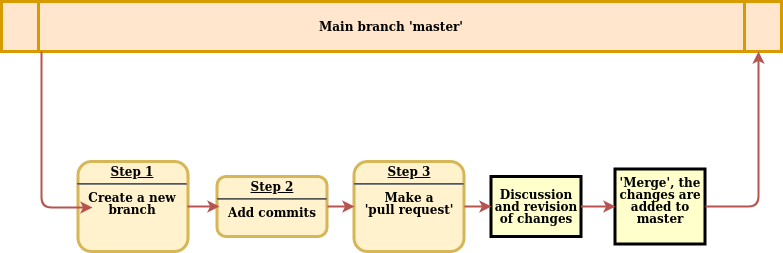

The diagram above was exported from draw.io. Its source (the exported page's mxGraphModel, read from the mxfile embedded in the PNG):
<mxGraphModel dx="805" dy="441" grid="1" gridSize="10" guides="1" tooltips="1" connect="1" arrows="1" fold="1" page="1" pageScale="1" pageWidth="826" pageHeight="1169" background="#ffffff" math="0" shadow="0">
  <root>
    <mxCell id="0" />
    <mxCell id="1" parent="0" />
    <mxCell id="5" value="Main branch 'master'" style="shape=process;whiteSpace=wrap;align=center;verticalAlign=middle;size=0.0475;fontStyle=1;strokeWidth=3;fillColor=#ffe6cc;strokeColor=#d79b00;" parent="1" vertex="1">
      <mxGeometry x="20" y="40" width="780" height="50" as="geometry" />
    </mxCell>
    <mxCell id="10" value="&lt;p style=&quot;margin: 0px ; margin-top: 4px ; text-align: center ; text-decoration: underline&quot;&gt;&lt;strong&gt;Step 1&lt;br&gt;&lt;/strong&gt;&lt;/p&gt;&lt;hr&gt;&lt;div&gt;Create a new &lt;br&gt;&lt;/div&gt;&lt;div&gt;branch&lt;/div&gt;" style="verticalAlign=middle;align=center;overflow=fill;fontSize=12;fontFamily=Helvetica;html=1;rounded=1;fontStyle=1;strokeWidth=3;fillColor=#fff2cc;strokeColor=#d6b656;" parent="1" vertex="1">
      <mxGeometry x="96.49999999999991" y="200" width="110" height="90" as="geometry" />
    </mxCell>
    <mxCell id="14" value="Discussion and revision of changes" style="whiteSpace=wrap;align=center;verticalAlign=middle;fontStyle=1;strokeWidth=3;fillColor=#FFFFCC" parent="1" vertex="1">
      <mxGeometry x="509.5" y="214.9999999999999" width="90" height="60" as="geometry" />
    </mxCell>
    <mxCell id="69" value="" style="edgeStyle=segmentEdgeStyle;strokeColor=#b85450;strokeWidth=2;fillColor=#f8cecc;" parent="1" edge="1">
      <mxGeometry width="100" height="100" relative="1" as="geometry">
        <mxPoint x="59.5" y="89.5" as="sourcePoint" />
        <mxPoint x="110.5" y="245.5" as="targetPoint" />
        <Array as="points">
          <mxPoint x="59.5" y="245.5" />
        </Array>
      </mxGeometry>
    </mxCell>
    <mxCell id="lu7MAB4hwDtDkCIBIVct-99" value="&lt;p style=&quot;margin: 0px ; margin-top: 4px ; text-align: center ; text-decoration: underline&quot;&gt;&lt;strong&gt;Step 2&lt;br&gt;&lt;/strong&gt;&lt;/p&gt;&lt;hr&gt;Add commits" style="verticalAlign=middle;align=center;overflow=fill;fontSize=12;fontFamily=Helvetica;html=1;rounded=1;fontStyle=1;strokeWidth=3;fillColor=#fff2cc;strokeColor=#d6b656;" parent="1" vertex="1">
      <mxGeometry x="235.5" y="215" width="110" height="60" as="geometry" />
    </mxCell>
    <mxCell id="lu7MAB4hwDtDkCIBIVct-100" value="" style="edgeStyle=segmentEdgeStyle;strokeColor=#b85450;strokeWidth=2;fillColor=#f8cecc;exitX=1;exitY=0.5;exitDx=0;exitDy=0;" parent="1" source="10" edge="1">
      <mxGeometry width="100" height="100" relative="1" as="geometry">
        <mxPoint x="56.5" y="99" as="sourcePoint" />
        <mxPoint x="237.5" y="245" as="targetPoint" />
        <Array as="points">
          <mxPoint x="226.5" y="245" />
          <mxPoint x="226.5" y="245" />
        </Array>
      </mxGeometry>
    </mxCell>
    <mxCell id="lu7MAB4hwDtDkCIBIVct-101" value="&lt;p style=&quot;margin: 0px ; margin-top: 4px ; text-align: center ; text-decoration: underline&quot;&gt;&lt;strong&gt;Step 3&lt;br&gt;&lt;/strong&gt;&lt;/p&gt;&lt;hr&gt;&lt;div&gt;Make a&lt;br&gt;&lt;/div&gt;&lt;div&gt;'pull request'&lt;/div&gt;" style="verticalAlign=middle;align=center;overflow=fill;fontSize=12;fontFamily=Helvetica;html=1;rounded=1;fontStyle=1;strokeWidth=3;fillColor=#fff2cc;strokeColor=#d6b656;" parent="1" vertex="1">
      <mxGeometry x="372.5" y="200" width="110" height="90" as="geometry" />
    </mxCell>
    <mxCell id="lu7MAB4hwDtDkCIBIVct-102" value="" style="edgeStyle=segmentEdgeStyle;strokeColor=#b85450;strokeWidth=2;fillColor=#f8cecc;exitX=1;exitY=0.5;exitDx=0;exitDy=0;entryX=0;entryY=0.5;entryDx=0;entryDy=0;" parent="1" source="lu7MAB4hwDtDkCIBIVct-99" target="lu7MAB4hwDtDkCIBIVct-101" edge="1">
      <mxGeometry width="100" height="100" relative="1" as="geometry">
        <mxPoint x="336.5" y="255" as="sourcePoint" />
        <mxPoint x="367.16666666666674" y="255" as="targetPoint" />
        <Array as="points">
          <mxPoint x="356.5" y="245" />
          <mxPoint x="356.5" y="245" />
        </Array>
      </mxGeometry>
    </mxCell>
    <mxCell id="lu7MAB4hwDtDkCIBIVct-108" value="" style="edgeStyle=segmentEdgeStyle;strokeColor=#b85450;strokeWidth=2;fillColor=#f8cecc;exitX=1;exitY=0.5;exitDx=0;exitDy=0;entryX=0;entryY=0.5;entryDx=0;entryDy=0;" parent="1" source="lu7MAB4hwDtDkCIBIVct-101" target="14" edge="1">
      <mxGeometry width="100" height="100" relative="1" as="geometry">
        <mxPoint x="246.5" y="265" as="sourcePoint" />
        <mxPoint x="277.16666666666674" y="265" as="targetPoint" />
        <Array as="points">
          <mxPoint x="496.5" y="245" />
          <mxPoint x="496.5" y="245" />
        </Array>
      </mxGeometry>
    </mxCell>
    <mxCell id="lu7MAB4hwDtDkCIBIVct-110" value="'Merge', the changes are added to master&#10;" style="whiteSpace=wrap;align=center;verticalAlign=middle;fontStyle=1;strokeWidth=3;fillColor=#FFFFCC" parent="1" vertex="1">
      <mxGeometry x="633.5" y="207.5" width="90" height="75" as="geometry" />
    </mxCell>
    <mxCell id="lu7MAB4hwDtDkCIBIVct-111" value="" style="edgeStyle=segmentEdgeStyle;strokeColor=#b85450;strokeWidth=2;fillColor=#f8cecc;entryX=0;entryY=0.5;entryDx=0;entryDy=0;exitX=1;exitY=0.5;exitDx=0;exitDy=0;" parent="1" source="14" target="lu7MAB4hwDtDkCIBIVct-110" edge="1">
      <mxGeometry width="100" height="100" relative="1" as="geometry">
        <mxPoint x="592.5" y="245" as="sourcePoint" />
        <mxPoint x="619.3888888888889" y="265.66666666666663" as="targetPoint" />
        <Array as="points" />
      </mxGeometry>
    </mxCell>
    <mxCell id="lu7MAB4hwDtDkCIBIVct-112" value="" style="edgeStyle=segmentEdgeStyle;strokeColor=#b85450;strokeWidth=2;fillColor=#f8cecc;exitX=1;exitY=0.5;exitDx=0;exitDy=0;" parent="1" source="lu7MAB4hwDtDkCIBIVct-110" edge="1">
      <mxGeometry width="100" height="100" relative="1" as="geometry">
        <mxPoint x="69.22222222222217" y="99.11111111111109" as="sourcePoint" />
        <mxPoint x="777" y="90" as="targetPoint" />
        <Array as="points">
          <mxPoint x="777" y="245" />
        </Array>
      </mxGeometry>
    </mxCell>
  </root>
</mxGraphModel>